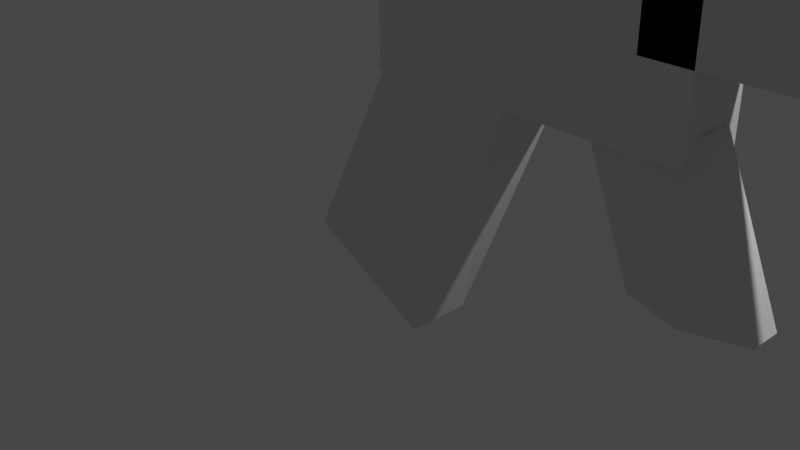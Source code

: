 # Source: m4.blend  (saved by Blender 3.3.6; exported with 4.5.12 LTS)
import bpy
from mathutils import Matrix  # noqa: F401  (used for matrix-valued properties, if any)

bpy.ops.wm.read_factory_settings(use_empty=True)
scene = bpy.context.scene
scene.name = 'Scene'

# ---- collections
col_collection = bpy.data.collections.new('Collection'); scene.collection.children.link(col_collection)

# ---- world
world_world = bpy.data.worlds.new('World'); scene.world = world_world
world_world.use_nodes = True; world_world.node_tree.nodes.clear()
_N = world_world.node_tree.nodes; _L = world_world.node_tree.links
n0 = _N.new('ShaderNodeOutputWorld'); n0.name = 'World Output'; n0.location = (300, 300)
n1 = _N.new('ShaderNodeBackground'); n1.name = 'Background'; n1.location = (10, 300)
n1.inputs[0].default_value = (0.05088, 0.05088, 0.05088, 1.0)
_L.new(n1.outputs[0], n0.inputs[0])
n0.is_active_output = True
world_world.color = (0.05088, 0.05088, 0.05088)
world_world.use_sun_shadow = False
world_world.sun_shadow_jitter_overblur = 0.0

# ---- cameras
cam_camera = bpy.data.cameras.new('Camera')
cam_camera.clip_end = 100.0
cam_camera.ortho_scale = 7.314

# ---- lights
light_light = bpy.data.lights.new('Light', 'POINT')
light_light.transmission_factor = 0.0
light_light.energy = 1000.0
light_light.shadow_soft_size = 0.1
light_light.shadow_maximum_resolution = 0.006
light_light.use_absolute_resolution = True

# ---- meshes
me_cylinder = bpy.data.meshes.new('Cylinder')
me_cylinder.from_pydata([(0.2909, 1.0, 0.409), (-0.3384, 1.0, 1.927), (0.8685, 0.5, 0.409), (0.2258, 0.5, 1.927), (0.8685, -0.5, 0.409), (0.2258, -0.5, 1.927), (0.2909, -1.0, 0.409), (-0.3384, -1.0, 1.927), (-0.2867, -0.5, 0.409), (-0.9026, -0.5, 1.927), (-0.2867, 0.5, 0.409), (-0.9026, 0.5, 1.927), (-3.962, -1.0, -0.2009), (-3.022, -0.9891, 1.716), (-3.962, 1.0, -0.2009), (-2.993, 1.011, 1.712), (-2.598, -1.0, -0.9077), (-1.539, -1.011, 1.723), (-2.598, 1.0, -0.9077), (-1.51, 0.9891, 1.719), (0.7835, -1.0, 2.665), (0.7835, -1.0, 3.666), (0.7835, 1.0, 2.665), (0.7835, 1.0, 3.666), (4.371, 1.0, 3.666), (5.012, -1.0, 1.737), (4.05, 1.0, 2.665), (4.371, -1.0, 3.666), (-3.073, -1.0, 1.695), (-3.073, -1.0, 4.016), (-3.073, 1.0, 1.695), (-3.073, 1.0, 4.016), (0.1915, -1.0, 1.695), (0.1915, -1.0, 4.016), (0.1915, 1.0, 1.695), (0.1915, 1.0, 4.016), (-0.2992, -1.0, 2.468), (-0.2992, -1.0, 3.689), (-0.2992, 1.0, 2.468), (-0.2992, 1.0, 3.689), (1.701, -1.0, 2.468), (1.701, -1.0, 3.689), (1.701, 1.0, 2.468), (1.701, 1.0, 3.689), (-6.507, -0.9137, 3.044), (-6.507, -0.9137, 3.883), (-6.507, 1.086, 3.044), (-6.507, 1.086, 3.883), (-2.982, -0.9137, 3.044), (-2.982, -0.9137, 3.883), (-2.982, 1.086, 3.044), (-2.982, 1.086, 3.883), (-10.43, -1.0, 3.202), (-10.43, -1.0, 3.752), (-10.43, 1.0, 3.202), (-10.43, 1.0, 3.752), (-6.36, -1.0, 3.202), (-6.36, -1.0, 3.752), (-6.36, 1.0, 3.202), (-6.36, 1.0, 3.752)], [(20, 21), (23, 22), (24, 27), (26, 25)], [(0, 1, 3, 2), (2, 3, 5, 4), (4, 5, 7, 6), (6, 7, 9, 8), (3, 1, 11, 9, 7, 5), (8, 9, 11, 10), (10, 11, 1, 0), (0, 2, 4, 6, 8, 10), (12, 13, 15, 14), (14, 15, 19, 18), (18, 19, 17, 16), (16, 17, 13, 12), (14, 18, 16, 12), (19, 15, 13, 17), (28, 29, 31, 30), (30, 31, 35, 34), (34, 35, 33, 32), (32, 33, 29, 28), (30, 34, 32, 28), (35, 31, 29, 33), (36, 37, 39, 38), (38, 39, 43, 42), (42, 43, 41, 40), (40, 41, 37, 36), (38, 42, 40, 36), (43, 39, 37, 41), (44, 45, 47, 46), (46, 47, 51, 50), (50, 51, 49, 48), (48, 49, 45, 44), (46, 50, 48, 44), (51, 47, 45, 49), (52, 53, 55, 54), (54, 55, 59, 58), (58, 59, 57, 56), (56, 57, 53, 52), (54, 58, 56, 52), (59, 55, 53, 57)])
_uv = me_cylinder.uv_layers.new(name='UVMap')
_uv.uv.foreach_set('vector', [1.0, 0.5, 1.0, 1.0, 0.8333, 1.0, 0.8333, 0.5, 0.8333, 0.5, 0.8333, 1.0, 0.6667, 1.0, 0.6667, 0.5, 0.6667, 0.5, 0.6667, 1.0, 0.5, 1.0, 0.5, 0.5, 0.5, 0.5, 0.5, 1.0, 0.3333, 1.0, 0.3333, 0.5, 0.4578, 0.37, 0.25, 0.49, 0.04215, 0.37, 0.04215, 0.13, 0.25, 0.01, 0.4578, 0.13, 0.3333, 0.5, 0.3333, 1.0, 0.1667, 1.0, 0.1667, 0.5, 0.1667, 0.5, 0.1667, 1.0, -8.941e-08, 1.0, -8.941e-08, 0.5, 0.75, 0.49, 0.9578, 0.37, 0.9578, 0.13, 0.75, 0.01, 0.5422, 0.13, 0.5422, 0.37, 0.375, 0.0, 0.625, 0.0, 0.625, 0.25, 0.375, 0.25, 0.375, 0.25, 0.625, 0.25, 0.625, 0.5, 0.375, 0.5, 0.375, 0.5, 0.625, 0.5, 0.625, 0.75, 0.375, 0.75, 0.375, 0.75, 0.625, 0.75, 0.625, 1.0, 0.375, 1.0, 0.125, 0.5, 0.375, 0.5, 0.375, 0.75, 0.125, 0.75, 0.625, 0.5, 0.875, 0.5, 0.875, 0.75, 0.625, 0.75, 0.375, 0.0, 0.625, 0.0, 0.625, 0.25, 0.375, 0.25, 0.375, 0.25, 0.625, 0.25, 0.625, 0.5, 0.375, 0.5, 0.375, 0.5, 0.625, 0.5, 0.625, 0.75, 0.375, 0.75, 0.375, 0.75, 0.625, 0.75, 0.625, 1.0, 0.375, 1.0, 0.125, 0.5, 0.375, 0.5, 0.375, 0.75, 0.125, 0.75, 0.625, 0.5, 0.875, 0.5, 0.875, 0.75, 0.625, 0.75, 0.375, 0.0, 0.625, 0.0, 0.625, 0.25, 0.375, 0.25, 0.375, 0.25, 0.625, 0.25, 0.625, 0.5, 0.375, 0.5, 0.375, 0.5, 0.625, 0.5, 0.625, 0.75, 0.375, 0.75, 0.375, 0.75, 0.625, 0.75, 0.625, 1.0, 0.375, 1.0, 0.125, 0.5, 0.375, 0.5, 0.375, 0.75, 0.125, 0.75, 0.625, 0.5, 0.875, 0.5, 0.875, 0.75, 0.625, 0.75, 0.375, 0.0, 0.625, 0.0, 0.625, 0.25, 0.375, 0.25, 0.375, 0.25, 0.625, 0.25, 0.625, 0.5, 0.375, 0.5, 0.375, 0.5, 0.625, 0.5, 0.625, 0.75, 0.375, 0.75, 0.375, 0.75, 0.625, 0.75, 0.625, 1.0, 0.375, 1.0, 0.125, 0.5, 0.375, 0.5, 0.375, 0.75, 0.125, 0.75, 0.625, 0.5, 0.875, 0.5, 0.875, 0.75, 0.625, 0.75, 0.375, 0.0, 0.625, 0.0, 0.625, 0.25, 0.375, 0.25, 0.375, 0.25, 0.625, 0.25, 0.625, 0.5, 0.375, 0.5, 0.375, 0.5, 0.625, 0.5, 0.625, 0.75, 0.375, 0.75, 0.375, 0.75, 0.625, 0.75, 0.625, 1.0, 0.375, 1.0, 0.125, 0.5, 0.375, 0.5, 0.375, 0.75, 0.125, 0.75, 0.625, 0.5, 0.875, 0.5, 0.875, 0.75, 0.625, 0.75])
me_cylinder.update()

# ---- objects
ob_light = bpy.data.objects.new('Light', light_light)
ob_camera = bpy.data.objects.new('Camera', cam_camera)
ob_cylinder = bpy.data.objects.new('Cylinder', me_cylinder)
ob_empty = bpy.data.objects.new('Empty', None)

# ---- transforms, parenting, visibility, modifiers, constraints
ob_light.location = (4.076, 1.005, 5.904)
ob_light.rotation_euler = (0.6503, 0.05522, 1.866)
ob_light.lock_rotations_4d = False
ob_light.empty_display_type = 'ARROWS'
ob_light.color = (0.0, 0.0, 0.0, 0.0)
ob_light.lineart.crease_threshold = 0.0
ob_camera.location = (7.359, -6.926, 4.958)
ob_camera.rotation_euler = (1.109, 0.0, 0.8149)
ob_camera.lock_rotations_4d = False
ob_camera.empty_display_type = 'ARROWS'
ob_camera.color = (0.0, 0.0, 0.0, 0.0)
ob_camera.display_type = 'WIRE'
ob_camera.lineart.crease_threshold = 0.0
ob_cylinder.location = (3.184, 0.0, 0.0)
ob_cylinder.scale = (1.0, 0.3477, 1.0)
ob_empty.location = (0.0, 0.0, 0.0)
ob_empty.rotation_euler = (1.5, 0.01417, 0.007983)
ob_empty.empty_display_type = 'IMAGE'
ob_empty.empty_display_size = 17.98
ob_empty.empty_image_offset = (-0.5, -0.1391)

# ---- collection membership
col_collection.objects.link(ob_light)
col_collection.objects.link(ob_camera)
col_collection.objects.link(ob_cylinder)
col_collection.objects.link(ob_empty)

# ---- scene / render settings (as saved in the file)
scene.camera = ob_camera
scene.frame_start = 1; scene.frame_end = 250; scene.frame_set(1)
scene.render.engine = 'BLENDER_EEVEE_NEXT'
scene.cycles.sampling_pattern = 'TABULATED_SOBOL'
scene.cycles.use_light_tree = False
scene.view_settings.view_transform = 'Filmic'
bpy.context.view_layer.update()
